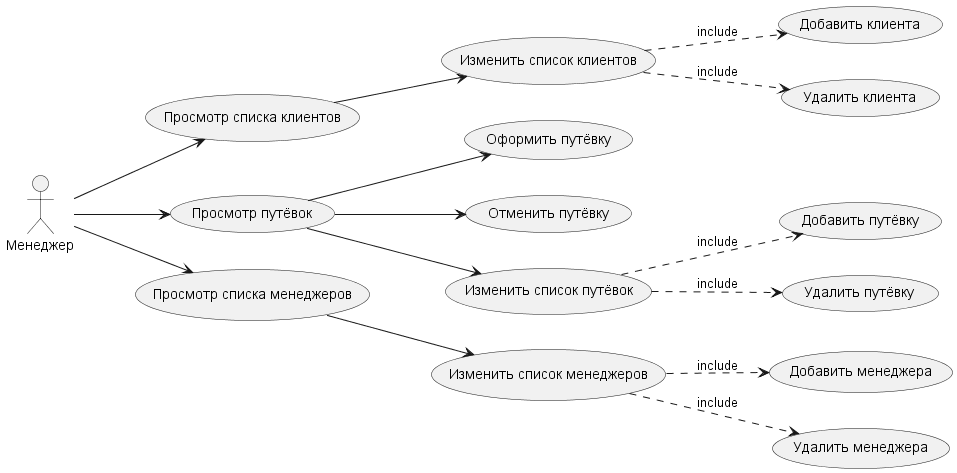

The diagram above was rendered by PlantUML. Its source (embedded in the PNG):
@startuml
left to right direction
skinparam packageStyle rectangle

actor "Менеджер" as Manager

' --- Клиенты ---
usecase "Просмотр списка клиентов" as UC_ViewClients
usecase "Изменить список клиентов" as UC_EditClients
usecase "Добавить клиента" as UC_AddClient
usecase "Удалить клиента" as UC_DelClient

' --- Путёвки ---
usecase "Просмотр путёвок" as UC_ViewTours
usecase "Оформить путёвку" as UC_Order
usecase "Отменить путёвку" as UC_Cancel
usecase "Изменить список путёвок" as UC_EditTours
usecase "Добавить путёвку" as UC_AddTour
usecase "Удалить путёвку" as UC_DelTour

' --- Менеджеры ---
usecase "Просмотр списка менеджеров" as UC_ViewManagers
usecase "Изменить список менеджеров" as UC_EditManagers
usecase "Добавить менеджера" as UC_AddManager
usecase "Удалить менеджера" as UC_DelManager

' --- Связи ---
Manager --> UC_ViewClients
UC_ViewClients --> UC_EditClients
UC_EditClients ..> UC_AddClient : include
UC_EditClients ..> UC_DelClient : include

Manager --> UC_ViewTours
UC_ViewTours --> UC_Order
UC_ViewTours --> UC_Cancel
UC_ViewTours --> UC_EditTours
UC_EditTours ..> UC_AddTour : include
UC_EditTours ..> UC_DelTour : include

Manager --> UC_ViewManagers
UC_ViewManagers --> UC_EditManagers
UC_EditManagers ..> UC_AddManager : include
UC_EditManagers ..> UC_DelManager : include

@enduml